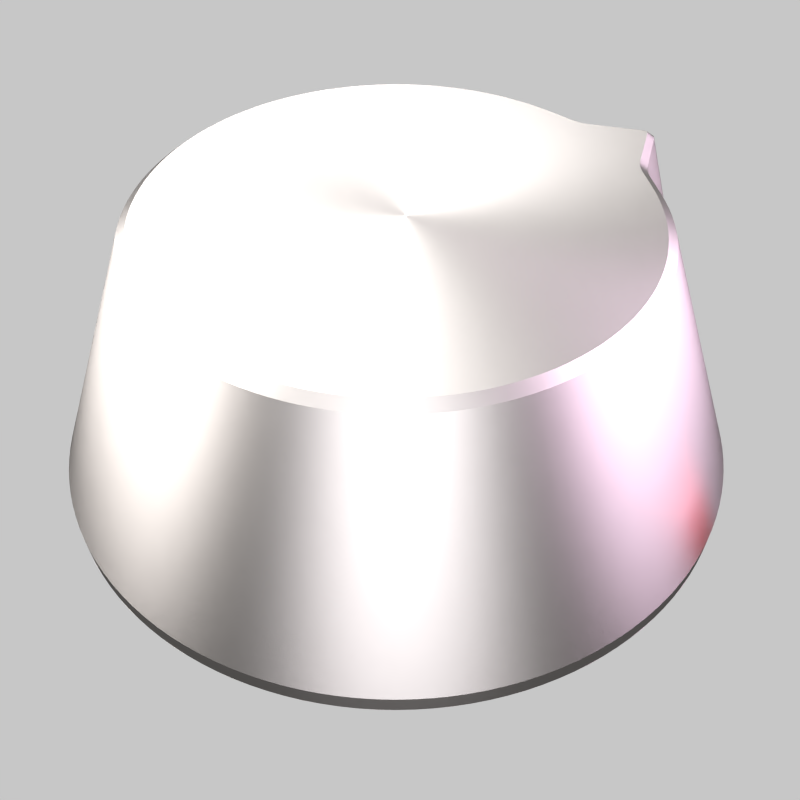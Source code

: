 # Source: volume-knob.blend  (saved by Blender 2.65.0; exported with 4.5.12 LTS)
import bpy
from mathutils import Matrix  # noqa: F401  (used for matrix-valued properties, if any)

bpy.ops.wm.read_factory_settings(use_empty=True)
scene = bpy.context.scene
scene.name = 'coffee mug'

# ---- collections
col_collection_1 = bpy.data.collections.new('Collection 1'); scene.collection.children.link(col_collection_1)

# ---- materials (node trees are filled in below, after node groups)
mat_light_004 = bpy.data.materials.new('light.004')
mat_light_004.alpha_threshold = 0.0
mat_light_004.roughness = 0.5
mat_light_004.specular_intensity = 0.0
mat_light_004.line_color = (0.0, 0.0, 0.0, 1.0)
mat_light_003 = bpy.data.materials.new('light.003')
mat_light_003.alpha_threshold = 0.0
mat_light_003.roughness = 0.5
mat_light_003.specular_intensity = 0.0
mat_light_003.line_color = (0.0, 0.0, 0.0, 1.0)
mat_light_002 = bpy.data.materials.new('light.002')
mat_light_002.alpha_threshold = 0.0
mat_light_002.roughness = 0.5
mat_light_002.specular_intensity = 0.0
mat_light_002.line_color = (0.0, 0.0, 0.0, 1.0)
mat_material = bpy.data.materials.new('Material')
mat_material.alpha_threshold = 0.0
mat_material.roughness = 0.5
mat_material.line_color = (0.0, 0.0, 0.0, 1.0)
mat_light_001 = bpy.data.materials.new('light.001')
mat_light_001.alpha_threshold = 0.0
mat_light_001.roughness = 0.5
mat_light_001.specular_intensity = 0.0
mat_light_001.line_color = (0.0, 0.0, 0.0, 1.0)
mat_light = bpy.data.materials.new('light')
mat_light.alpha_threshold = 0.0
mat_light.roughness = 0.5
mat_light.specular_intensity = 0.0
mat_light.line_color = (0.0, 0.0, 0.0, 1.0)
mat_bottomlamp = bpy.data.materials.new('bottomlamp')
mat_bottomlamp.alpha_threshold = 0.0
mat_bottomlamp.diffuse_color = (1.0, 1.0, 1.0, 1.0)
mat_bottomlamp.roughness = 0.5
mat_bottomlamp.specular_intensity = 0.0
mat_bottomlamp.line_color = (0.0, 0.0, 0.0, 1.0)

# ---- material node trees
mat_light_004.use_nodes = True; mat_light_004.node_tree.nodes.clear()
_N = mat_light_004.node_tree.nodes; _L = mat_light_004.node_tree.links
n0 = _N.new('ShaderNodeOutputMaterial'); n0.name = 'Material Output'; n0.location = (300, 300)
n0.width = 120
n1 = _N.new('ShaderNodeEmission'); n1.name = 'Emission'; n1.location = (100, 300)
n1.width = 150
n1.inputs[0].default_value = (0.8, 0.0, 0.01819, 1.0)
n1.inputs[1].default_value = 5.0
_L.new(n1.outputs[0], n0.inputs[0])
n0.is_active_output = True
mat_light_003.use_nodes = True; mat_light_003.node_tree.nodes.clear()
_N = mat_light_003.node_tree.nodes; _L = mat_light_003.node_tree.links
n0 = _N.new('ShaderNodeOutputMaterial'); n0.name = 'Material Output'; n0.location = (300, 300)
n0.width = 120
n1 = _N.new('ShaderNodeEmission'); n1.name = 'Emission'; n1.location = (100, 300)
n1.width = 150
n1.inputs[0].default_value = (0.7728, 0.7663, 0.8, 1.0)
n1.inputs[1].default_value = 10.0
_L.new(n1.outputs[0], n0.inputs[0])
n0.is_active_output = True
mat_light_002.use_nodes = True; mat_light_002.node_tree.nodes.clear()
_N = mat_light_002.node_tree.nodes; _L = mat_light_002.node_tree.links
n0 = _N.new('ShaderNodeOutputMaterial'); n0.name = 'Material Output'; n0.location = (300, 300)
n0.width = 120
n1 = _N.new('ShaderNodeEmission'); n1.name = 'Emission'; n1.location = (100, 300)
n1.width = 150
n1.inputs[0].default_value = (0.8, 0.7831, 0.7697, 1.0)
n1.inputs[1].default_value = 10.0
_L.new(n1.outputs[0], n0.inputs[0])
n0.is_active_output = True
mat_material.use_nodes = True; mat_material.node_tree.nodes.clear()
_N = mat_material.node_tree.nodes; _L = mat_material.node_tree.links
n0 = _N.new('ShaderNodeOutputMaterial'); n0.name = 'Material Output'; n0.location = (300, 300)
n0.width = 120
n1 = _N.new('ShaderNodeMixShader'); n1.name = 'Mix Shader'; n1.location = (100, 300)
n1.width = 150
n2 = _N.new('ShaderNodeBsdfAnisotropic'); n2.name = 'Anisotropic BSDF'; n2.location = (-199, 294)
n2.distribution = 'BECKMANN'
n2.inputs[0].default_value = (0.8, 0.7535, 0.727, 1.0)
n2.inputs[1].default_value = 0.5477
n2.inputs[2].default_value = 0.3
_L.new(n1.outputs[0], n0.inputs[0])
_L.new(n2.outputs[0], n1.inputs[1])
n0.is_active_output = True
mat_light_001.use_nodes = True; mat_light_001.node_tree.nodes.clear()
_N = mat_light_001.node_tree.nodes; _L = mat_light_001.node_tree.links
n0 = _N.new('ShaderNodeOutputMaterial'); n0.name = 'Material Output'; n0.location = (300, 300)
n0.width = 120
n1 = _N.new('ShaderNodeEmission'); n1.name = 'Emission'; n1.location = (100, 300)
n1.width = 150
n1.inputs[0].default_value = (0.7934, 0.6131, 0.8, 1.0)
n1.inputs[1].default_value = 10.0
_L.new(n1.outputs[0], n0.inputs[0])
n0.is_active_output = True
mat_light.use_nodes = True; mat_light.node_tree.nodes.clear()
_N = mat_light.node_tree.nodes; _L = mat_light.node_tree.links
n0 = _N.new('ShaderNodeOutputMaterial'); n0.name = 'Material Output'; n0.location = (300, 300)
n0.width = 120
n1 = _N.new('ShaderNodeEmission'); n1.name = 'Emission'; n1.location = (100, 300)
n1.width = 150
n1.inputs[1].default_value = 10.0
_L.new(n1.outputs[0], n0.inputs[0])
n0.is_active_output = True
mat_bottomlamp.use_nodes = True; mat_bottomlamp.node_tree.nodes.clear()
_N = mat_bottomlamp.node_tree.nodes; _L = mat_bottomlamp.node_tree.links
n0 = _N.new('ShaderNodeOutputMaterial'); n0.name = 'Material Output'; n0.location = (300, 300)
n0.width = 120
n1 = _N.new('ShaderNodeEmission'); n1.name = 'Emission'; n1.location = (100, 300)
n1.width = 150
n1.inputs[1].default_value = 0.2
_L.new(n1.outputs[0], n0.inputs[0])
n0.is_active_output = True

# ---- world
world_world = bpy.data.worlds.new('World'); scene.world = world_world
world_world.use_nodes = True; world_world.node_tree.nodes.clear()
_N = world_world.node_tree.nodes; _L = world_world.node_tree.links
n0 = _N.new('ShaderNodeOutputWorld'); n0.name = 'World Output'; n0.location = (300, 300)
n0.width = 120
n1 = _N.new('ShaderNodeBackground'); n1.name = 'Background'; n1.location = (10, 300)
n1.width = 150
n1.inputs[0].default_value = (0.5705, 0.5705, 0.5705, 1.0)
_L.new(n1.outputs[0], n0.inputs[0])
n0.is_active_output = True
world_world.color = (1.0, 1.0, 1.0)
world_world.use_sun_shadow = False
world_world.sun_shadow_jitter_overblur = 0.0
world_world.cycles.sampling_method = 'MANUAL'
world_world.cycles.sample_map_resolution = 256

# ---- cameras
cam_camera_002 = bpy.data.cameras.new('Camera.002')
cam_camera_002.clip_end = 100.0
cam_camera_002.sensor_width = 32.0
cam_camera_002.sensor_height = 18.0
cam_camera_002.ortho_scale = 7.314
cam_camera_002.dof.focus_distance = 0.0

# ---- meshes
me_plane_004 = bpy.data.meshes.new('Plane.004')
me_plane_004.from_pydata([(1.0, -1.0, 0.0), (-1.0, -1.0, 0.0), (1.0, 1.0, 0.0), (-1.0, 1.0, 0.0)], [], [(2, 3, 1, 0)])
me_plane_004.materials.append(mat_light_004)
me_plane_004.use_remesh_preserve_volume = False
me_plane_004.use_remesh_preserve_attributes = False
me_plane_004.use_mirror_vertex_groups = False
me_plane_004.update()
me_plane_003 = bpy.data.meshes.new('Plane.003')
me_plane_003.from_pydata([(1.0, -1.0, 0.0), (-1.0, -1.0, 0.0), (1.0, 1.0, 0.0), (-1.0, 1.0, 0.0)], [], [(2, 3, 1, 0)])
me_plane_003.materials.append(mat_light_003)
me_plane_003.use_remesh_preserve_volume = False
me_plane_003.use_remesh_preserve_attributes = False
me_plane_003.use_mirror_vertex_groups = False
me_plane_003.update()
me_plane_002 = bpy.data.meshes.new('Plane.002')
me_plane_002.from_pydata([(1.0, -0.9997, 0.01599), (-0.981, -0.9821, 0.9408), (0.981, 0.9821, -0.9408), (-1.0, 0.9997, -0.01599)], [], [(2, 3, 1, 0)])
me_plane_002.materials.append(mat_light_002)
me_plane_002.use_remesh_preserve_volume = False
me_plane_002.use_remesh_preserve_attributes = False
me_plane_002.use_mirror_vertex_groups = False
me_plane_002.update()
me_cylinder = bpy.data.meshes.new('Cylinder')
me_cylinder.from_pydata([(0.0004113, 0.984, -1.0), (0.0009102, 0.7175, -0.1796), (0.1924, 0.9651, -1.0), (0.1409, 0.7037, -0.1796), (0.377, 0.9091, -1.0), (0.2755, 0.6629, -0.1796), (0.5471, 0.8182, -1.0), (0.3995, 0.5966, -0.1796), (0.6962, 0.6958, -1.0), (0.5082, 0.5073, -0.1796), (0.8186, 0.5467, -1.0), (0.5975, 0.3986, -0.1796), (1.035, 0.4276, -1.0), (0.7881, 0.3251, -0.1796), (0.9655, 0.192, -1.0), (0.7046, 0.14, -0.1796), (0.9845, 7.429e-08, -1.0), (0.7184, 4.46e-08, -0.1796), (0.9655, -0.192, -1.0), (0.7046, -0.14, -0.1796), (0.9095, -0.3766, -1.0), (0.6638, -0.2746, -0.1796), (0.8186, -0.5467, -1.0), (0.5975, -0.3986, -0.1796), (0.6962, -0.6958, -1.0), (0.5082, -0.5073, -0.1796), (0.5471, -0.8182, -1.0), (0.3995, -0.5966, -0.1796), (0.377, -0.9091, -1.0), (0.2755, -0.6629, -0.1796), (0.1924, -0.9651, -1.0), (0.1409, -0.7037, -0.1796), (0.000411, -0.984, -1.0), (0.00091, -0.7175, -0.1796), (-0.1916, -0.9651, -1.0), (-0.1391, -0.7037, -0.1796), (-0.3762, -0.9091, -1.0), (-0.2737, -0.6629, -0.1796), (-0.5463, -0.8182, -1.0), (-0.3977, -0.5966, -0.1796), (-0.6954, -0.6958, -1.0), (-0.5064, -0.5073, -0.1796), (-0.8178, -0.5467, -1.0), (-0.5956, -0.3986, -0.1796), (-0.9087, -0.3766, -1.0), (-0.662, -0.2746, -0.1796), (-0.9647, -0.192, -1.0), (-0.7028, -0.14, -0.1796), (-0.9836, 9.502e-07, -1.0), (-0.7166, 7.033e-07, -0.1796), (-0.9647, 0.192, -1.0), (-0.7028, 0.14, -0.1796), (-0.9087, 0.3766, -1.0), (-0.6619, 0.2746, -0.1796), (-0.8178, 0.5467, -1.0), (-0.5956, 0.3986, -0.1796), (-0.6954, 0.6958, -1.0), (-0.5064, 0.5073, -0.1796), (-0.5463, 0.8182, -1.0), (-0.3977, 0.5966, -0.1796), (-0.3762, 0.9091, -1.0), (-0.2737, 0.6629, -0.1796), (-0.1916, 0.9651, -1.0), (-0.1391, 0.7037, -0.1796), (0.0, 0.9903, -0.9454), (0.1932, 0.9713, -0.9454), (0.379, 0.9149, -0.9454), (0.5502, 0.8234, -0.9454), (0.7003, 0.7003, -0.9454), (0.8234, 0.5502, -0.9454), (1.043, 0.4308, -0.9454), (0.9713, 0.1932, -0.9454), (0.9903, 7.477e-08, -0.9454), (0.9713, -0.1932, -0.9454), (0.9149, -0.379, -0.9454), (0.8234, -0.5502, -0.9454), (0.7003, -0.7003, -0.9454), (0.5502, -0.8234, -0.9454), (0.379, -0.9149, -0.9454), (0.1932, -0.9713, -0.9454), (-3.227e-07, -0.9903, -0.9454), (-0.1932, -0.9713, -0.9454), (-0.379, -0.9149, -0.9454), (-0.5502, -0.8234, -0.9454), (-0.7003, -0.7003, -0.9454), (-0.8234, -0.5502, -0.9454), (-0.9149, -0.379, -0.9454), (-0.9713, -0.1932, -0.9454), (-0.9903, 9.563e-07, -0.9454), (-0.9713, 0.1932, -0.9454), (-0.9149, 0.379, -0.9454), (-0.8234, 0.5502, -0.9454), (-0.7003, 0.7003, -0.9454), (-0.5502, 0.8234, -0.9454), (-0.379, 0.9149, -0.9454), (-0.1932, 0.9713, -0.9454), (0.6209, -0.4143, -0.2035), (0.6898, -0.2854, -0.2035), (0.7322, -0.1455, -0.2035), (0.7466, 4.633e-08, -0.2035), (-0.4134, -0.62, -0.2035), (-0.2844, -0.6889, -0.2035), (-0.1446, -0.7313, -0.2035), (0.0009099, -0.7457, -0.2035), (0.4152, 0.62, -0.2035), (0.2863, 0.6889, -0.2035), (0.1464, 0.7313, -0.2035), (0.0009102, 0.7457, -0.2035), (0.7322, 0.1455, -0.2035), (0.8141, 0.3359, -0.2035), (0.6209, 0.4143, -0.2035), (0.5282, 0.5273, -0.2035), (-0.6191, 0.4143, -0.2035), (-0.688, 0.2854, -0.2035), (-0.7304, 0.1455, -0.2035), (-0.7447, 7.309e-07, -0.2035), (-0.1446, 0.7313, -0.2035), (-0.2844, 0.6889, -0.2035), (-0.4134, 0.62, -0.2035), (-0.5264, 0.5273, -0.2035), (0.1464, -0.7313, -0.2035), (0.2863, -0.6889, -0.2035), (0.4152, -0.62, -0.2035), (0.5282, -0.5273, -0.2035), (-0.7304, -0.1455, -0.2035), (-0.688, -0.2854, -0.2035), (-0.6191, -0.4143, -0.2035), (-0.5264, -0.5273, -0.2035), (0.975, 0.2239, -1.0), (0.7159, 0.1651, -0.1796), (0.981, 0.2254, -0.9454), (0.7433, 0.1713, -0.2035), (0.8473, 0.5309, -1.0), (0.8524, 0.5344, -0.9454), (0.6227, 0.3889, -0.1796), (0.6465, 0.4039, -0.2035), (0.8062, 0.3173, -0.2035), (1.036, 0.4077, -0.9454), (1.028, 0.4047, -1.0), (0.78, 0.307, -0.1796), (1.016, 0.438, -1.0), (0.7714, 0.3315, -0.1796), (1.023, 0.4413, -0.9454), (0.7972, 0.3427, -0.2035)], [], [(107, 1, 3, 106), (106, 3, 5, 105), (105, 5, 7, 104), (104, 7, 9, 111), (111, 9, 11, 110), (143, 141, 13, 109), (131, 129, 15, 108), (108, 15, 17, 99), (99, 17, 19, 98), (98, 19, 21, 97), (97, 21, 23, 96), (96, 23, 25, 123), (123, 25, 27, 122), (122, 27, 29, 121), (121, 29, 31, 120), (120, 31, 33, 103), (103, 33, 35, 102), (102, 35, 37, 101), (101, 37, 39, 100), (100, 39, 41, 127), (127, 41, 43, 126), (126, 43, 45, 125), (125, 45, 47, 124), (124, 47, 49, 115), (115, 49, 51, 114), (114, 51, 53, 113), (113, 53, 55, 112), (112, 55, 57, 119), (119, 57, 59, 118), (118, 59, 61, 117), (3, 1, 63, 61, 59, 57, 55, 53, 51, 49, 47, 45, 43, 41, 39, 37, 35, 33, 31, 29, 27, 25, 23, 21, 19, 17, 15, 129, 139, 13, 141, 134, 11, 9, 7, 5), (116, 63, 1, 107), (117, 61, 63, 116), (0, 2, 4, 6, 8, 10, 132, 140, 12, 138, 128, 14, 16, 18, 20, 22, 24, 26, 28, 30, 32, 34, 36, 38, 40, 42, 44, 46, 48, 50, 52, 54, 56, 58, 60, 62), (0, 64, 65, 2), (2, 65, 66, 4), (4, 66, 67, 6), (6, 67, 68, 8), (8, 68, 69, 10), (140, 142, 70, 12), (128, 130, 71, 14), (14, 71, 72, 16), (16, 72, 73, 18), (18, 73, 74, 20), (20, 74, 75, 22), (22, 75, 76, 24), (24, 76, 77, 26), (26, 77, 78, 28), (28, 78, 79, 30), (30, 79, 80, 32), (32, 80, 81, 34), (34, 81, 82, 36), (36, 82, 83, 38), (38, 83, 84, 40), (40, 84, 85, 42), (42, 85, 86, 44), (44, 86, 87, 46), (46, 87, 88, 48), (48, 88, 89, 50), (50, 89, 90, 52), (52, 90, 91, 54), (54, 91, 92, 56), (56, 92, 93, 58), (58, 93, 94, 60), (62, 95, 64, 0), (60, 94, 95, 62), (87, 124, 115, 88), (91, 112, 119, 92), (89, 114, 113, 90), (76, 123, 122, 77), (66, 105, 104, 67), (80, 103, 102, 81), (68, 111, 110, 69), (94, 117, 116, 95), (82, 101, 100, 83), (72, 99, 98, 73), (86, 125, 124, 87), (74, 97, 96, 75), (88, 115, 114, 89), (64, 107, 106, 65), (78, 121, 120, 79), (65, 106, 105, 66), (93, 118, 117, 94), (79, 120, 103, 80), (95, 116, 107, 64), (130, 131, 108, 71), (84, 127, 126, 85), (71, 108, 99, 72), (85, 126, 125, 86), (75, 96, 123, 76), (90, 113, 112, 91), (77, 122, 121, 78), (92, 119, 118, 93), (67, 104, 111, 68), (81, 102, 101, 82), (142, 143, 109, 70), (83, 100, 127, 84), (73, 98, 97, 74), (136, 139, 129, 131), (138, 137, 130, 128), (137, 136, 131, 130), (12, 70, 137, 138), (132, 133, 142, 140), (109, 13, 139, 136), (133, 135, 143, 142), (135, 134, 141, 143), (70, 109, 136, 137), (69, 110, 135, 133), (10, 69, 133, 132), (110, 11, 134, 135)])
me_cylinder.polygons.foreach_set('use_smooth', [True] * 110)
_k = set([(0, 2), (0, 62), (1, 3), (1, 63), (2, 4), (3, 5), (4, 6), (5, 7), (6, 8), (7, 9), (8, 10), (9, 11), (10, 132), (11, 134), (12, 138), (12, 140), (13, 139), (13, 141), (14, 16), (14, 128), (15, 17), (15, 129), (16, 18), (17, 19), (18, 20), (19, 21), (20, 22), (21, 23), (22, 24), (23, 25), (24, 26), (25, 27), (26, 28), (27, 29), (28, 30), (29, 31), (30, 32), (31, 33), (32, 34), (33, 35), (34, 36), (35, 37), (36, 38), (37, 39), (38, 40), (39, 41), (40, 42), (41, 43), (42, 44), (43, 45), (44, 46), (45, 47), (46, 48), (47, 49), (48, 50), (49, 51), (50, 52), (51, 53), (52, 54), (53, 55), (54, 56), (55, 57), (56, 58), (57, 59), (58, 60), (59, 61), (60, 62), (61, 63), (64, 65), (64, 95), (65, 66), (66, 67), (67, 68), (68, 69), (69, 133), (70, 137), (70, 142), (71, 72), (71, 130), (72, 73), (73, 74), (74, 75), (75, 76), (76, 77), (77, 78), (78, 79), (79, 80), (80, 81), (81, 82), (82, 83), (83, 84), (84, 85), (85, 86), (86, 87), (87, 88), (88, 89), (89, 90), (90, 91), (91, 92), (92, 93), (93, 94), (94, 95), (96, 97), (96, 123), (97, 98), (98, 99), (99, 108), (100, 101), (100, 127), (101, 102), (102, 103), (103, 120), (104, 105), (104, 111), (105, 106), (106, 107), (107, 116), (108, 131), (109, 136), (109, 143), (110, 111), (110, 135), (112, 113), (112, 119), (113, 114), (114, 115), (115, 124), (116, 117), (117, 118), (118, 119), (120, 121), (121, 122), (122, 123), (124, 125), (125, 126), (126, 127), (128, 138), (129, 139), (130, 137), (131, 136), (132, 140), (133, 142), (134, 141), (135, 143)])
me_cylinder.attributes.new('sharp_edge', 'BOOLEAN', 'EDGE').data.foreach_set('value', [ (min(e.vertices), max(e.vertices)) in _k for e in me_cylinder.edges])
me_cylinder.materials.append(mat_material)
me_cylinder.use_remesh_preserve_volume = False
me_cylinder.use_remesh_preserve_attributes = False
me_cylinder.use_mirror_vertex_groups = False
me_cylinder.update()
me_plane_001 = bpy.data.meshes.new('Plane.001')
me_plane_001.from_pydata([(1.0, -1.0, 0.0), (-1.0, -1.0, 0.0), (1.0, 1.0, 0.0), (-1.0, 1.0, 0.0)], [], [(2, 3, 1, 0)])
me_plane_001.materials.append(mat_light_001)
me_plane_001.use_remesh_preserve_volume = False
me_plane_001.use_remesh_preserve_attributes = False
me_plane_001.use_mirror_vertex_groups = False
me_plane_001.update()
me_plane = bpy.data.meshes.new('Plane')
me_plane.from_pydata([(1.0, -1.0, 0.0), (-1.0, -1.0, 0.0), (1.0, 1.0, 0.0), (-1.0, 1.0, 0.0)], [], [(2, 3, 1, 0)])
me_plane.materials.append(mat_light)
me_plane.use_remesh_preserve_volume = False
me_plane.use_remesh_preserve_attributes = False
me_plane.use_mirror_vertex_groups = False
me_plane.update()
me_mesh_002 = bpy.data.meshes.new('Mesh.002')
me_mesh_002.from_pydata([], [], [])
me_mesh_002.use_remesh_preserve_volume = False
me_mesh_002.use_remesh_preserve_attributes = False
me_mesh_002.use_mirror_vertex_groups = False
me_mesh_002.update()
me_mesh = bpy.data.meshes.new('Mesh')
me_mesh.from_pydata([(1.0, 1.0, 0.0), (1.0, -1.0, 0.0), (-1.0, -1.0, 0.0), (-1.0, 1.0, 0.0)], [], [(0, 3, 2, 1)])
me_mesh.polygons.foreach_set('use_smooth', [True] * 1)
me_mesh.materials.append(mat_bottomlamp)
me_mesh.use_remesh_preserve_volume = False
me_mesh.use_remesh_preserve_attributes = False
me_mesh.use_mirror_vertex_groups = False
me_mesh.update()

# ---- objects
ob_plane_004 = bpy.data.objects.new('Plane.004', me_plane_004)
ob_plane_002 = bpy.data.objects.new('Plane.002', me_plane_003)
ob_plane_001 = bpy.data.objects.new('Plane.001', me_plane_002)
ob_cylinder = bpy.data.objects.new('Cylinder', me_cylinder)
ob_plane_003 = bpy.data.objects.new('Plane.003', me_plane_001)
ob_plane = bpy.data.objects.new('Plane', me_plane)
ob_empty = bpy.data.objects.new('Empty', None)
ob_camera_002 = bpy.data.objects.new('Camera.002', cam_camera_002)
ob_mesh_002 = bpy.data.objects.new('Mesh.002', me_mesh_002)
ob_mesh = bpy.data.objects.new('Mesh', me_mesh)

# ---- transforms, parenting, visibility, modifiers, constraints
ob_plane_004.location = (2.106, 1.657, 0.2654)
ob_plane_004.rotation_euler = (0.03365, 1.502, -0.03397)
ob_plane_004.scale = (0.1665, 0.1745, 0.049)
ob_plane_004.visible_camera = False
ob_plane_004.display_type = 'WIRE'
ob_plane_004.lineart.crease_threshold = 0.0
ob_plane_002.location = (-0.07215, -3.918, 2.938)
ob_plane_002.rotation_euler = (0.03365, 1.502, -1.561)
ob_plane_002.scale = (2.477, 2.596, 0.7291)
ob_plane_002.visible_camera = False
ob_plane_002.display_type = 'WIRE'
ob_plane_002.lineart.crease_threshold = 0.0
ob_plane_001.location = (-4.203, 2.357, 2.938)
ob_plane_001.rotation_euler = (0.03365, 1.502, -0.03397)
ob_plane_001.scale = (-2.477, -2.596, -0.7291)
ob_plane_001.visible_camera = False
ob_plane_001.display_type = 'WIRE'
ob_plane_001.lineart.crease_threshold = 0.0
ob_cylinder.location = (-0.2498, 2.518, 1.905)
ob_cylinder.rotation_euler = (0.0, -0.0, 0.1473)
ob_cylinder.scale = (1.96, 1.96, 1.96)
ob_cylinder.lineart.crease_threshold = 0.0
_m = ob_cylinder.modifiers.new('EdgeSplit', 'EDGE_SPLIT')
_m.use_edge_angle = False
_m = ob_cylinder.modifiers.new('Subsurf', 'SUBSURF')
_m.uv_smooth = 'PRESERVE_CORNERS'
_m.quality = 2
_m.levels = 2
_m.show_only_control_edges = False
ob_plane_003.location = (3.971, 2.357, 2.938)
ob_plane_003.rotation_euler = (0.03365, 1.502, -0.03397)
ob_plane_003.scale = (2.477, 2.596, 0.7291)
ob_plane_003.visible_camera = False
ob_plane_003.display_type = 'WIRE'
ob_plane_003.lineart.crease_threshold = 0.0
ob_plane.location = (-2.459, 4.727, 5.478)
ob_plane.scale = (2.488, 2.794, 0.734)
ob_plane.visible_camera = False
ob_plane.display_type = 'WIRE'
ob_plane.lineart.crease_threshold = 0.0
ob_empty.location = (0.5377, 2.225, 0.3012)
ob_empty.empty_image_offset = (0.0, 0.0)
ob_empty.lineart.crease_threshold = 0.0
ob_camera_002.parent = ob_empty
ob_camera_002.matrix_parent_inverse = Matrix(((1.0, 0.0, 0.0, -0.04959), (0.0, 1.0, 0.0, -0.0638), (0.0, 0.0, 1.0, -0.6618), (0.0, 0.0, 0.0, 1.0)))
ob_camera_002.location = (-0.7162, -5.063, 5.598)
ob_camera_002.rotation_euler = (0.8279, -0.0, 0.0)
ob_camera_002.lock_rotations_4d = False
ob_camera_002.empty_display_type = 'ARROWS'
ob_camera_002.color = (0.0, 0.0, 0.0, 0.0)
ob_camera_002.display_type = 'WIRE'
ob_camera_002.lineart.crease_threshold = 0.0
ob_mesh_002.location = (-0.1928, 0.0, 0.09883)
ob_mesh_002.empty_display_type = 'ARROWS'
ob_mesh_002.lineart.crease_threshold = 0.0
_m = ob_mesh_002.modifiers.new('Mirror', 'MIRROR')
_m.use_axis = (False, True, False)
_m.use_clip = True
_m = ob_mesh_002.modifiers.new('Array', 'ARRAY')
_m.count = 3
_m.constant_offset_displace = (0.0, 0.0, 0.0)
_m.use_merge_vertices = True
_m.merge_threshold = 0.05
_m = ob_mesh_002.modifiers.new('Curve', 'CURVE')
ob_mesh.location = (-0.4085, -0.446, -0.1414)
ob_mesh.scale = (13.69, 13.69, 13.69)
ob_mesh.empty_display_type = 'ARROWS'
ob_mesh.visible_camera = False
ob_mesh.lineart.crease_threshold = 0.0
_m = ob_mesh.modifiers.new('Subsurf', 'SUBSURF')
_m.uv_smooth = 'PRESERVE_CORNERS'
_m.quality = 2
_m.levels = 0
_m.show_only_control_edges = False

# ---- collection membership
col_collection_1.objects.link(ob_plane_004)
col_collection_1.objects.link(ob_plane_002)
col_collection_1.objects.link(ob_plane_001)
col_collection_1.objects.link(ob_cylinder)
col_collection_1.objects.link(ob_plane_003)
col_collection_1.objects.link(ob_plane)
col_collection_1.objects.link(ob_empty)
col_collection_1.objects.link(ob_camera_002)
col_collection_1.objects.link(ob_mesh_002)
col_collection_1.objects.link(ob_mesh)

# ---- scene / render settings (as saved in the file)
scene.camera = ob_camera_002
scene.frame_start = 1; scene.frame_end = 250; scene.frame_set(1)
scene.render.engine = 'CYCLES'
scene.render.image_settings.compression = 90
scene.render.resolution_x = 256
scene.render.resolution_y = 256
scene.render.pixel_aspect_x = 100.0
scene.render.pixel_aspect_y = 100.0
scene.render.dither_intensity = 0.0
scene.render.film_transparent = True
scene.render.use_compositing = False
scene.render.use_sequencer = False
scene.render.bake_margin = 2
scene.render.bake_bias = 0.0
scene.render.use_stamp_render_time = False
scene.render.stamp_font_size = 0
scene.cycles.use_denoising = False
scene.cycles.samples = 256
scene.cycles.sampling_pattern = 'TABULATED_SOBOL'
scene.cycles.light_sampling_threshold = 0.0
scene.cycles.use_adaptive_sampling = False
scene.cycles.use_light_tree = False
scene.cycles.blur_glossy = 0.0
scene.cycles.volume_bounces = 1
scene.cycles.pixel_filter_type = 'GAUSSIAN'
scene.cycles.sample_clamp_indirect = 0.0
scene.view_settings.view_transform = 'Standard'
bpy.context.view_layer.update()

